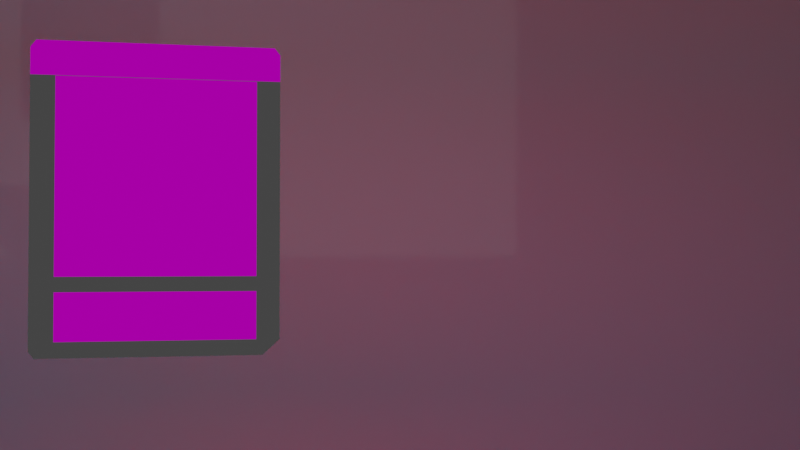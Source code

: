 # Source: pico8card.blend  (saved by Blender 2.80.75; exported with 4.5.12 LTS)
import bpy
from mathutils import Matrix  # noqa: F401  (used for matrix-valued properties, if any)

bpy.ops.wm.read_factory_settings(use_empty=True)
scene = bpy.context.scene
scene.name = 'Scene'

# ---- collections
col_collection = bpy.data.collections.new('Collection'); scene.collection.children.link(col_collection)

# ---- images (referenced by path relative to the original .blend; pixels are not part of the script)
import os
ASSET_DIR = os.environ.get("B2B_ASSET_DIR", "")  # directory of the original .blend (textures are referenced by path, not embedded)
HERE = os.path.dirname(os.path.abspath(__file__))  # packed textures are extracted next to this script under _unpacked/

def load_image(name, relpath, width, height, colorspace="sRGB"):
    """Load a texture the original file referenced (path relative to the .blend, or extracted next to this script)."""
    p = next((c for c in (os.path.join(HERE, relpath), os.path.join(ASSET_DIR, relpath)) if relpath and os.path.exists(c)), "")
    if p:
        img = bpy.data.images.load(p, check_existing=True)
        img.name = name
    else:  # same state as the original file: an image datablock whose file is absent (Cycles renders it pink)
        img = bpy.data.images.new(name, width, height)
        img.source = "FILE"
        img.filepath = "//" + (relpath or name)
    img.colorspace_settings.name = colorspace
    return img
img_snaker_png = load_image('snaker.png', 'snake.png', 1024, 1024, 'sRGB')

# ---- materials (node trees are filled in below, after node groups)
mat_material_005 = bpy.data.materials.new('Material.005')
mat_portada = bpy.data.materials.new('portada')
mat_material_001 = bpy.data.materials.new('Material.001')
mat_material_001.diffuse_color = (0.003362, 0.003362, 0.003362, 1.0)
mat_material_002 = bpy.data.materials.new('Material.002')
mat_material_003 = bpy.data.materials.new('Material.003')
mat_material_004 = bpy.data.materials.new('Material.004')
mat_material_006 = bpy.data.materials.new('Material.006')
mat_material_007 = bpy.data.materials.new('Material.007')

# ---- material node trees
mat_material_005.use_nodes = True; mat_material_005.node_tree.nodes.clear()
_N = mat_material_005.node_tree.nodes; _L = mat_material_005.node_tree.links
n0 = _N.new('ShaderNodeOutputMaterial'); n0.name = 'Material Output'; n0.location = (300, 300)
n1 = _N.new('ShaderNodeEmission'); n1.name = 'Emission'; n1.location = (10, 300)
n1.inputs[0].default_value = (0.04825, 0.04825, 0.04825, 1.0)
_L.new(n1.outputs[0], n0.inputs[0])
n0.is_active_output = True
mat_portada.use_nodes = True; mat_portada.node_tree.nodes.clear()
_N = mat_portada.node_tree.nodes; _L = mat_portada.node_tree.links
n0 = _N.new('ShaderNodeOutputMaterial'); n0.name = 'Material Output'; n0.location = (300, 300)
n1 = _N.new('ShaderNodeEmission'); n1.name = 'Emission'; n1.location = (10, 300)
n1.inputs[1].default_value = 0.4
n2 = _N.new('ShaderNodeTexImage'); n2.name = 'Image Texture'; n2.location = (-280, 260)
n2.image = img_snaker_png
_L.new(n1.outputs[0], n0.inputs[0])
_L.new(n2.outputs[0], n1.inputs[0])
n0.is_active_output = True
mat_material_001.use_nodes = True; mat_material_001.node_tree.nodes.clear()
_N = mat_material_001.node_tree.nodes; _L = mat_material_001.node_tree.links
n0 = _N.new('ShaderNodeOutputMaterial'); n0.name = 'Material Output'; n0.location = (300, 300)
n1 = _N.new('ShaderNodeBsdfPrincipled'); n1.name = 'Principled BSDF'; n1.location = (10, 300)
n1.distribution = 'GGX'
n1.subsurface_method = 'BURLEY'
n1.inputs[0].default_value = (0.742, 0.742, 0.742, 1.0)
n1.inputs[3].default_value = 1.45
n1.inputs[27].default_value = (0.0, 0.0, 0.0, 1.0)
n1.inputs[28].default_value = 1.0
_L.new(n1.outputs[0], n0.inputs[0])
n0.is_active_output = True
mat_material_002.use_nodes = True; mat_material_002.node_tree.nodes.clear()
_N = mat_material_002.node_tree.nodes; _L = mat_material_002.node_tree.links
n0 = _N.new('ShaderNodeOutputMaterial'); n0.name = 'Material Output'; n0.location = (300, 300)
n1 = _N.new('ShaderNodeEmission'); n1.name = 'Emission'; n1.location = (10, 300)
n1.inputs[0].default_value = (0.03928, 0.6043, 1.0, 1.0)
_L.new(n1.outputs[0], n0.inputs[0])
n0.is_active_output = True
mat_material_003.use_nodes = True; mat_material_003.node_tree.nodes.clear()
_N = mat_material_003.node_tree.nodes; _L = mat_material_003.node_tree.links
n0 = _N.new('ShaderNodeOutputMaterial'); n0.name = 'Material Output'; n0.location = (300, 300)
n1 = _N.new('ShaderNodeEmission'); n1.name = 'Emission'; n1.location = (10, 300)
n1.inputs[0].default_value = (1.0, 0.01116, 0.1739, 1.0)
_L.new(n1.outputs[0], n0.inputs[0])
n0.is_active_output = True
mat_material_004.use_nodes = True; mat_material_004.node_tree.nodes.clear()
_N = mat_material_004.node_tree.nodes; _L = mat_material_004.node_tree.links
n0 = _N.new('ShaderNodeOutputMaterial'); n0.name = 'Material Output'; n0.location = (300, 300)
n1 = _N.new('ShaderNodeEmission'); n1.name = 'Emission'; n1.location = (10, 300)
n1.inputs[0].default_value = (1.0, 0.008424, 0.04087, 1.0)
n1.inputs[1].default_value = 2.0
_L.new(n1.outputs[0], n0.inputs[0])
n0.is_active_output = True
mat_material_006.use_nodes = True; mat_material_006.node_tree.nodes.clear()
_N = mat_material_006.node_tree.nodes; _L = mat_material_006.node_tree.links
n0 = _N.new('ShaderNodeOutputMaterial'); n0.name = 'Material Output'; n0.location = (300, 300)
n1 = _N.new('ShaderNodeEmission'); n1.name = 'Emission'; n1.location = (10, 300)
n1.inputs[0].default_value = (0.06506, 0.5375, 1.0, 1.0)
_L.new(n1.outputs[0], n0.inputs[0])
n0.is_active_output = True
mat_material_007.use_nodes = True; mat_material_007.node_tree.nodes.clear()
_N = mat_material_007.node_tree.nodes; _L = mat_material_007.node_tree.links
n0 = _N.new('ShaderNodeOutputMaterial'); n0.name = 'Material Output'; n0.location = (300, 300)
n1 = _N.new('ShaderNodeEmission'); n1.name = 'Emission'; n1.location = (10, 300)
n1.inputs[1].default_value = 248.8
_L.new(n1.outputs[0], n0.inputs[0])
n0.is_active_output = True

# ---- world
world_world = bpy.data.worlds.new('World'); scene.world = world_world
world_world.use_nodes = True; world_world.node_tree.nodes.clear()
_N = world_world.node_tree.nodes; _L = world_world.node_tree.links
n0 = _N.new('ShaderNodeOutputWorld'); n0.name = 'World Output'; n0.location = (300, 300)
n1 = _N.new('ShaderNodeBackground'); n1.name = 'Background'; n1.location = (10, 300)
n1.inputs[0].default_value = (0.05088, 0.05088, 0.05088, 1.0)
n2 = _N.new('ShaderNodeEeveeSpecular'); n2.name = 'Specular'; n2.location = (110, 260)
n2.inputs[2].default_value = 1.0
_L.new(n1.outputs[0], n0.inputs[0])
_L.new(n2.outputs[0], n0.inputs[1])
n0.is_active_output = True
world_world.use_eevee_finite_volume = True
world_world.color = (0.0007737, 0.0007737, 0.0007737)
world_world.use_sun_shadow = False
world_world.sun_shadow_jitter_overblur = 0.0

# ---- cameras
cam_camera = bpy.data.cameras.new('Camera')
cam_camera.clip_end = 100.0
cam_camera.ortho_scale = 7.314

# ---- lights
light_sun_001 = bpy.data.lights.new('Sun.001', 'SUN')
light_sun_001.transmission_factor = 0.0
light_sun_001.energy = 0.04
light_sun_001.shadow_soft_size = 0.125

# ---- meshes
me_cube_001 = bpy.data.meshes.new('Cube.001')
me_cube_001.from_pydata([(-0.8085, 1.0, -1.0), (-0.8085, 1.0, 1.0), (-0.8085, -1.0, -1.0), (-0.8085, -1.0, 1.0), (0.8088, 1.0, 1.0), (0.8088, -1.0, -1.0), (0.8088, 1.0, -1.0), (0.8088, -1.0, 1.0), (-1.0, 0.78, -1.0), (-1.0, 0.78, 1.0), (1.0, 0.78, -1.0), (1.0, 0.78, 1.0), (-0.8085, 0.78, 1.0), (-0.8085, 0.78, -1.0), (0.8088, 0.78, 1.0), (0.8088, 0.78, -1.0), (-1.0, -0.4896, -1.0), (1.0, -0.4896, 1.0), (-0.8085, -0.4896, 1.0), (-0.8085, -0.4896, -1.0), (0.8088, -0.4896, 1.0), (0.8088, -0.4896, -1.0), (-1.0, -0.4896, 1.0), (1.0, -0.4896, -1.0), (-1.0, -0.5857, -1.0), (1.0, -0.5857, 1.0), (-0.8085, -0.5857, 1.0), (-0.8085, -0.5857, -1.0), (0.8088, -0.5857, 1.0), (0.8088, -0.5857, -1.0), (-1.0, -0.5857, 1.0), (1.0, -0.5857, -1.0), (-1.0, -0.8992, -1.0), (1.0, -0.8992, 1.0), (-0.8085, -0.8992, 1.0), (-0.8085, -0.8992, -1.0), (0.8088, -0.8992, 1.0), (0.8088, -0.8992, -1.0), (-1.0, -0.8992, 1.0), (1.0, -0.8992, -1.0), (-0.8085, 0.78, 0.5915), (0.8088, 0.78, 0.5915), (-0.8085, -0.4896, 0.5915), (0.8088, -0.4896, 0.5915), (-0.8085, -0.5857, 0.5915), (0.8088, -0.5857, 0.5915), (-0.8085, -0.8992, 0.5915), (0.8088, -0.8992, 0.5915), (1.0, -0.8992, -1.0), (0.8583, -1.0, -1.0), (0.8583, -1.0, 1.0), (1.0, -0.8992, 1.0), (-0.9542, -1.0, -1.0), (-1.0, -0.9542, -1.0), (-1.0, -0.9542, 1.0), (-0.9542, -1.0, 1.0), (-1.0, 0.9542, -1.0), (-0.9542, 1.0, -1.0), (-0.9542, 1.0, 1.0), (-1.0, 0.9542, 1.0), (0.9542, 1.0, -1.0), (1.0, 0.9542, -1.0), (1.0, 0.9542, 1.0), (0.9542, 1.0, 1.0)], [], [(1, 58, 59, 9, 12), (62, 63, 4, 14, 11), (33, 36, 7, 50, 51), (32, 35, 2, 52, 53), (39, 33, 51, 48), (57, 58, 1, 0), (36, 34, 3, 7), (34, 38, 54, 55, 3), (5, 7, 3, 2), (56, 57, 0, 13, 8), (37, 39, 48, 49, 5), (35, 37, 5, 2), (0, 1, 4, 6), (0, 6, 15, 13), (8, 9, 59, 56), (4, 1, 12, 14), (61, 62, 11, 10), (6, 4, 63, 60), (6, 60, 61, 10, 15), (16, 22, 9, 8), (24, 30, 22, 16), (13, 15, 21, 19), (11, 14, 20, 17), (8, 13, 19, 16), (26, 34, 46, 44), (12, 9, 22, 18), (15, 10, 23, 21), (10, 11, 17, 23), (32, 38, 30, 24), (19, 21, 29, 27), (17, 20, 28, 25), (16, 19, 27, 24), (20, 18, 26, 28), (18, 22, 30, 26), (21, 23, 31, 29), (23, 17, 25, 31), (2, 3, 55, 52), (27, 29, 37, 35), (25, 28, 36, 33), (24, 27, 35, 32), (36, 28, 45, 47), (26, 30, 38, 34), (29, 31, 39, 37), (31, 25, 33, 39), (41, 40, 42, 43), (45, 44, 46, 47), (18, 20, 43, 42), (28, 26, 44, 45), (14, 12, 40, 41), (20, 14, 41, 43), (12, 18, 42, 40), (34, 36, 47, 46), (50, 49, 48, 51), (49, 50, 7, 5), (52, 55, 54, 53), (58, 57, 56, 59), (62, 61, 60, 63), (53, 54, 38, 32)])
me_cube_001.polygons.foreach_set('material_index', [1, 1, 0, 0, 0, 0, 0, 0, 0, 0, 0, 0, 0, 0, 0, 1, 0, 0, 0, 0, 0, 0, 0, 0, 0, 0, 0, 0, 0, 0, 0, 0, 0, 0, 0, 0, 0, 0, 0, 0, 0, 0, 0, 0, 1, 1, 0, 0, 0, 0, 0, 0, 0, 0, 0, 0, 0, 0])
_uv = me_cube_001.uv_layers.new(name='UVMap')
_uv.uv.foreach_set('vector', [0.1015, 0.9936, 0.0298, 0.9936, 0.007288, 0.9731, 0.007288, 0.8949, 0.1015, 0.8949, 0.9913, 0.9731, 0.9687, 0.9936, 0.8972, 0.9936, 0.8972, 0.8949, 0.9913, 0.8949, 0.625, 0.7374, 0.6489, 0.7374, 0.6489, 0.75, 0.6427, 0.75, 0.625, 0.7374, 0.125, 0.7374, 0.1489, 0.7374, 0.1489, 0.75, 0.1307, 0.75, 0.125, 0.7443, 0.375, 0.7374, 0.625, 0.7374, 0.625, 0.7374, 0.375, 0.7374, 0.375, 0.2557, 0.625, 0.2557, 0.625, 0.2739, 0.375, 0.2739, 0.6489, 0.7374, 0.8511, 0.7374, 0.8511, 0.75, 0.6489, 0.75, 0.8511, 0.7374, 0.875, 0.7374, 0.875, 0.7443, 0.8693, 0.75, 0.8511, 0.75, 0.375, 0.7739, 0.625, 0.7739, 0.625, 0.9761, 0.375, 0.9761, 0.125, 0.5057, 0.1307, 0.5, 0.1489, 0.5, 0.1489, 0.5275, 0.125, 0.5275, 0.3511, 0.7374, 0.375, 0.7374, 0.375, 0.7374, 0.3573, 0.75, 0.3511, 0.75, 0.1489, 0.7374, 0.3511, 0.7374, 0.3511, 0.75, 0.1489, 0.75, 0.375, 0.2739, 0.625, 0.2739, 0.625, 0.4761, 0.375, 0.4761, 0.1489, 0.5, 0.3511, 0.5, 0.3511, 0.5275, 0.1489, 0.5275, 0.375, 0.2225, 0.625, 0.2225, 0.625, 0.2443, 0.375, 0.2443, 0.8972, 0.9936, 0.1015, 0.9936, 0.1015, 0.8949, 0.8972, 0.8949, 0.375, 0.5057, 0.625, 0.5057, 0.625, 0.5275, 0.375, 0.5275, 0.375, 0.4761, 0.625, 0.4761, 0.625, 0.4943, 0.375, 0.4943, 0.3511, 0.5, 0.3693, 0.5, 0.375, 0.5057, 0.375, 0.5275, 0.3511, 0.5275, 0.375, 0.0638, 0.625, 0.0638, 0.625, 0.2225, 0.375, 0.2225, 0.375, 0.05178, 0.625, 0.05178, 0.625, 0.0638, 0.375, 0.0638, 0.1489, 0.5275, 0.3511, 0.5275, 0.3511, 0.6862, 0.1489, 0.6862, 0.625, 0.5275, 0.6489, 0.5275, 0.6489, 0.6862, 0.625, 0.6862, 0.125, 0.5275, 0.1489, 0.5275, 0.1489, 0.6862, 0.125, 0.6862, 0.8511, 0.6982, 0.8511, 0.7374, 0.8511, 0.7374, 0.8511, 0.6982, 0.8511, 0.5275, 0.875, 0.5275, 0.875, 0.6862, 0.8511, 0.6862, 0.3511, 0.5275, 0.375, 0.5275, 0.375, 0.6862, 0.3511, 0.6862, 0.375, 0.5275, 0.625, 0.5275, 0.625, 0.6862, 0.375, 0.6862, 0.375, 0.0126, 0.625, 0.0126, 0.625, 0.05178, 0.375, 0.05178, 0.1489, 0.6862, 0.3511, 0.6862, 0.3511, 0.6982, 0.1489, 0.6982, 0.625, 0.6862, 0.6489, 0.6862, 0.6489, 0.6982, 0.625, 0.6982, 0.125, 0.6862, 0.1489, 0.6862, 0.1489, 0.6982, 0.125, 0.6982, 0.6489, 0.6862, 0.8511, 0.6862, 0.8511, 0.6982, 0.6489, 0.6982, 0.8511, 0.6862, 0.875, 0.6862, 0.875, 0.6982, 0.8511, 0.6982, 0.3511, 0.6862, 0.375, 0.6862, 0.375, 0.6982, 0.3511, 0.6982, 0.375, 0.6862, 0.625, 0.6862, 0.625, 0.6982, 0.375, 0.6982, 0.375, 0.9761, 0.625, 0.9761, 0.625, 0.9943, 0.375, 0.9943, 0.1489, 0.6982, 0.3511, 0.6982, 0.3511, 0.7374, 0.1489, 0.7374, 0.625, 0.6982, 0.6489, 0.6982, 0.6489, 0.7374, 0.625, 0.7374, 0.125, 0.6982, 0.1489, 0.6982, 0.1489, 0.7374, 0.125, 0.7374, 0.6489, 0.7374, 0.6489, 0.6982, 0.6489, 0.6982, 0.6489, 0.7374, 0.8511, 0.6982, 0.875, 0.6982, 0.875, 0.7374, 0.8511, 0.7374, 0.3511, 0.6982, 0.375, 0.6982, 0.375, 0.7374, 0.3511, 0.7374, 0.375, 0.6982, 0.625, 0.6982, 0.625, 0.7374, 0.375, 0.7374, 0.8954, 0.8801, 0.09931, 0.8801, 0.09931, 0.2542, 0.8954, 0.2542, 0.8998, 0.05097, 0.09348, 0.05097, 0.09348, 0.2023, 0.8998, 0.2023, 0.8511, 0.6862, 0.6489, 0.6862, 0.6489, 0.6862, 0.8511, 0.6862, 0.6489, 0.6982, 0.8511, 0.6982, 0.8511, 0.6982, 0.6489, 0.6982, 0.6489, 0.5275, 0.8511, 0.5275, 0.8511, 0.5275, 0.6489, 0.5275, 0.6489, 0.6862, 0.6489, 0.5275, 0.6489, 0.5275, 0.6489, 0.6862, 0.8511, 0.5275, 0.8511, 0.6862, 0.8511, 0.6862, 0.8511, 0.5275, 0.8511, 0.7374, 0.6489, 0.7374, 0.6489, 0.7374, 0.8511, 0.7374, 0.625, 0.7677, 0.375, 0.7677, 0.375, 0.7374, 0.625, 0.7374, 0.375, 0.7677, 0.625, 0.7677, 0.625, 0.7739, 0.375, 0.7739, 0.375, 0.9943, 0.625, 0.9943, 0.625, 1.0, 0.375, 1.0, 0.625, 0.2557, 0.375, 0.2557, 0.375, 0.2443, 0.625, 0.2443, 0.625, 0.5057, 0.375, 0.5057, 0.375, 0.4943, 0.625, 0.4943, 0.375, 0.00572, 0.625, 0.00572, 0.625, 0.0126, 0.375, 0.0126])
me_cube_001.materials.append(mat_material_005)
me_cube_001.materials.append(mat_portada)
me_cube_001.use_remesh_preserve_volume = False
me_cube_001.use_remesh_preserve_attributes = False
me_cube_001.use_mirror_vertex_groups = False
me_cube_001.update()
me_plane = bpy.data.meshes.new('Plane')
me_plane.from_pydata([(-1.0, -1.0, 0.0), (1.0, -1.0, 0.0), (-1.0, 1.0, 0.0), (1.0, 1.0, 0.0), (-1.0, -1.0, 1.653), (1.0, -1.0, 1.653), (-1.0, 1.0, 1.653), (1.0, 1.0, 1.653)], [], [(0, 1, 3, 2), (2, 3, 7, 6), (3, 1, 5, 7), (0, 2, 6, 4)])
_uv = me_plane.uv_layers.new(name='UVMap')
_uv.uv.foreach_set('vector', [0.0, 0.0, 1.0, 0.0, 1.0, 1.0, 0.0, 1.0, 0.0, 1.0, 1.0, 1.0, 1.0, 1.0, 0.0, 1.0, 1.0, 1.0, 1.0, 0.0, 1.0, 0.0, 1.0, 1.0, 0.0, 0.0, 0.0, 1.0, 0.0, 1.0, 0.0, 0.0])
me_plane.materials.append(mat_material_001)
me_plane.use_remesh_preserve_volume = False
me_plane.use_remesh_preserve_attributes = False
me_plane.use_mirror_vertex_groups = False
me_plane.update()
me_plane_001 = bpy.data.meshes.new('Plane.001')
me_plane_001.from_pydata([(-1.0, -1.0, 0.0), (1.0, -1.0, 0.0), (-1.0, 1.0, 0.0), (1.0, 1.0, 0.0)], [], [(0, 1, 3, 2)])
_uv = me_plane_001.uv_layers.new(name='UVMap')
_uv.uv.foreach_set('vector', [0.0, 0.0, 1.0, 0.0, 1.0, 1.0, 0.0, 1.0])
me_plane_001.materials.append(mat_material_002)
me_plane_001.use_remesh_preserve_volume = False
me_plane_001.use_remesh_preserve_attributes = False
me_plane_001.use_mirror_vertex_groups = False
me_plane_001.update()
me_plane_002 = bpy.data.meshes.new('Plane.002')
me_plane_002.from_pydata([(-1.0, -1.0, 0.0), (1.0, -1.0, 0.0), (-1.0, 1.0, 0.0), (1.0, 1.0, 0.0)], [], [(0, 1, 3, 2)])
_uv = me_plane_002.uv_layers.new(name='UVMap')
_uv.uv.foreach_set('vector', [0.0, 0.0, 1.0, 0.0, 1.0, 1.0, 0.0, 1.0])
me_plane_002.materials.append(mat_material_003)
me_plane_002.use_remesh_preserve_volume = False
me_plane_002.use_remesh_preserve_attributes = False
me_plane_002.use_mirror_vertex_groups = False
me_plane_002.update()
me_plane_003 = bpy.data.meshes.new('Plane.003')
me_plane_003.from_pydata([(-1.0, -1.0, 0.0), (1.0, -1.0, 0.0), (-1.0, 1.0, 0.0), (1.0, 1.0, 0.0)], [], [(0, 1, 3, 2)])
_uv = me_plane_003.uv_layers.new(name='UVMap')
_uv.uv.foreach_set('vector', [0.0, 0.0, 1.0, 0.0, 1.0, 1.0, 0.0, 1.0])
me_plane_003.materials.append(mat_material_004)
me_plane_003.use_remesh_preserve_volume = False
me_plane_003.use_remesh_preserve_attributes = False
me_plane_003.use_mirror_vertex_groups = False
me_plane_003.update()
me_plane_004 = bpy.data.meshes.new('Plane.004')
me_plane_004.from_pydata([(-1.0, -1.0, 0.0), (1.0, -1.0, 0.0), (-1.0, 1.0, 0.0), (1.0, 1.0, 0.0)], [], [(0, 1, 3, 2)])
_uv = me_plane_004.uv_layers.new(name='UVMap')
_uv.uv.foreach_set('vector', [0.0, 0.0, 1.0, 0.0, 1.0, 1.0, 0.0, 1.0])
me_plane_004.materials.append(mat_material_006)
me_plane_004.materials.append(mat_material_007)
me_plane_004.use_remesh_preserve_volume = False
me_plane_004.use_remesh_preserve_attributes = False
me_plane_004.use_mirror_vertex_groups = False
me_plane_004.update()

# ---- objects
ob_camera = bpy.data.objects.new('Camera', cam_camera)
ob_empty = bpy.data.objects.new('Empty', None)
ob_cube = bpy.data.objects.new('Cube', me_cube_001)
ob_plane = bpy.data.objects.new('Plane', me_plane)
ob_plane_001 = bpy.data.objects.new('Plane.001', me_plane_001)
ob_plane_002 = bpy.data.objects.new('Plane.002', me_plane_002)
ob_plane_003 = bpy.data.objects.new('Plane.003', me_plane_003)
ob_plane_004 = bpy.data.objects.new('Plane.004', me_plane_004)
ob_sun = bpy.data.objects.new('Sun', light_sun_001)

# ---- transforms, parenting, visibility, modifiers, constraints
ob_camera.location = (3.896, -17.84, 0.5583)
ob_camera.rotation_euler = (1.571, -0.0, 0.0)
ob_camera.lock_rotations_4d = False
ob_camera.empty_display_type = 'ARROWS'
ob_camera.color = (0.0, 0.0, 0.0, 0.0)
ob_camera.display_type = 'WIRE'
ob_camera.lineart.crease_threshold = 0.0
ob_empty.location = (0.0, 0.0, 0.0)
ob_empty.empty_display_type = 'IMAGE'
ob_empty.empty_display_size = 5.0
ob_empty.hide_viewport = True
ob_empty.hide_select = True
ob_empty.hide_render = True
ob_empty.lineart.crease_threshold = 0.0
ob_cube.location = (0.0, 0.0, 0.9602)
ob_cube.rotation_euler = (1.544, 0.005369, 12.77)
ob_cube.scale = (1.954, 2.497, 0.1245)
ob_cube.lineart.crease_threshold = 0.0
ob_plane.location = (2.733, 0.0, -10.62)
ob_plane.scale = (15.37, 15.37, 15.37)
ob_plane.lineart.crease_threshold = 0.0
ob_plane_001.location = (-7.01, 0.0, 5.431)
ob_plane_001.scale = (4.008, 4.008, 4.008)
ob_plane_001.lineart.crease_threshold = 0.0
ob_plane_002.location = (8.237, 0.0, 5.431)
ob_plane_002.scale = (4.008, 4.008, 4.008)
ob_plane_002.lineart.crease_threshold = 0.0
ob_plane_003.location = (0.4025, 1.224, -4.285)
ob_plane_003.scale = (4.008, 4.008, 4.008)
ob_plane_003.lineart.crease_threshold = 0.0
ob_plane_004.location = (3.021, -7.98, 4.417)
ob_plane_004.rotation_euler = (3.766, -0.0, 0.0)
ob_plane_004.scale = (4.008, 4.008, 4.008)
ob_plane_004.lineart.crease_threshold = 0.0
ob_sun.location = (0.0, -7.074, 0.0)
ob_sun.rotation_euler = (4.295, 0.7384, -3.096)
ob_sun.lineart.crease_threshold = 0.0

# ---- collection membership
col_collection.objects.link(ob_camera)
col_collection.objects.link(ob_empty)
col_collection.objects.link(ob_cube)
col_collection.objects.link(ob_plane)
col_collection.objects.link(ob_plane_001)
col_collection.objects.link(ob_plane_002)
col_collection.objects.link(ob_plane_003)
col_collection.objects.link(ob_plane_004)
col_collection.objects.link(ob_sun)

# ---- scene / render settings (as saved in the file)
scene.camera = ob_camera
scene.frame_start = 1; scene.frame_end = 250; scene.frame_set(5)
scene.render.engine = 'CYCLES'
scene.cycles.use_denoising = False
scene.cycles.samples = 128
scene.cycles.sampling_pattern = 'TABULATED_SOBOL'
scene.cycles.use_adaptive_sampling = False
scene.cycles.use_light_tree = False
scene.view_settings.view_transform = 'Filmic'
bpy.context.view_layer.update()
